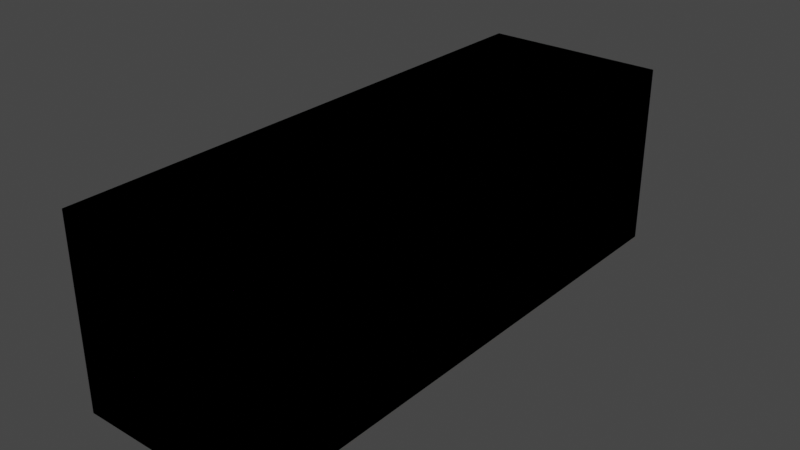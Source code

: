 # Source: corridor3.blend  (saved by Blender 3.5.10; exported with 4.5.12 LTS)
import bpy
from mathutils import Matrix  # noqa: F401  (used for matrix-valued properties, if any)

bpy.ops.wm.read_factory_settings(use_empty=True)
scene = bpy.context.scene
scene.name = 'Scene'

# ---- collections
col_collection = bpy.data.collections.new('Collection'); scene.collection.children.link(col_collection)

# ---- images (referenced by path relative to the original .blend; pixels are not part of the script)
import os
ASSET_DIR = os.environ.get("B2B_ASSET_DIR", "")  # directory of the original .blend (textures are referenced by path, not embedded)
HERE = os.path.dirname(os.path.abspath(__file__))  # packed textures are extracted next to this script under _unpacked/

def load_image(name, relpath, width, height, colorspace="sRGB"):
    """Load a texture the original file referenced (path relative to the .blend, or extracted next to this script)."""
    p = next((c for c in (os.path.join(HERE, relpath), os.path.join(ASSET_DIR, relpath)) if relpath and os.path.exists(c)), "")
    if p:
        img = bpy.data.images.load(p, check_existing=True)
        img.name = name
    else:  # same state as the original file: an image datablock whose file is absent (Cycles renders it pink)
        img = bpy.data.images.new(name, width, height)
        img.source = "FILE"
        img.filepath = "//" + (relpath or name)
    img.colorspace_settings.name = colorspace
    return img
img_floor_diffuse_png = load_image('floor_diffuse.png', 'floor_diffuse.png', 1024, 1024, 'sRGB')

# ---- materials (node trees are filled in below, after node groups)
mat_wall = bpy.data.materials.new('Wall')
mat_wall.use_backface_culling = True
mat_wall.use_transparent_shadow = False

# ---- node groups
ng_auto_smooth = bpy.data.node_groups.new('Auto Smooth', 'GeometryNodeTree')
_s = ng_auto_smooth.interface.new_socket(name='Geometry', in_out='OUTPUT', socket_type='NodeSocketGeometry')
_s = ng_auto_smooth.interface.new_socket(name='Geometry', in_out='INPUT', socket_type='NodeSocketGeometry')
_s = ng_auto_smooth.interface.new_socket(name='Angle', in_out='INPUT', socket_type='NodeSocketFloat')
_s.subtype = 'ANGLE'
_s.min_value = 0.0
_s.max_value = 3.142
ng_auto_smooth.is_modifier = True
_N = ng_auto_smooth.nodes; _L = ng_auto_smooth.links
n0 = _N.new('NodeGroupOutput'); n0.name = 'Group Output'; n0.location = (480, -100)
n1 = _N.new('NodeGroupInput'); n1.name = 'Group Input'; n1.location = (-420, -300)
n2 = _N.new('NodeGroupInput'); n2.name = 'Group Input.001'; n2.location = (-60, -100)
n3 = _N.new('GeometryNodeSetShadeSmooth'); n3.name = 'Set Shade Smooth'; n3.location = (120, -100)
n3.domain = 'EDGE'
n4 = _N.new('GeometryNodeSetShadeSmooth'); n4.name = 'Set Shade Smooth.001'; n4.location = (300, -100)
n5 = _N.new('GeometryNodeInputMeshEdgeAngle'); n5.name = 'Edge Angle'; n5.location = (-420, -220)
n6 = _N.new('GeometryNodeInputEdgeSmooth'); n6.name = 'Is Edge Smooth'; n6.location = (-60, -160)
n7 = _N.new('GeometryNodeInputShadeSmooth'); n7.name = 'Is Face Smooth'; n7.location = (-240, -340)
n8 = _N.new('FunctionNodeBooleanMath'); n8.name = 'Boolean Math'; n8.location = (-60, -220)
n9 = _N.new('FunctionNodeCompare'); n9.name = 'Compare'; n9.location = (-240, -180)
n9.operation = 'LESS_EQUAL'
_L.new(n5.outputs[0], n9.inputs[0])
_L.new(n4.outputs[0], n0.inputs[0])
_L.new(n1.outputs[1], n9.inputs[1])
_L.new(n9.outputs[0], n8.inputs[0])
_L.new(n7.outputs[0], n8.inputs[1])
_L.new(n2.outputs[0], n3.inputs[0])
_L.new(n6.outputs[0], n3.inputs[1])
_L.new(n3.outputs[0], n4.inputs[0])
_L.new(n8.outputs[0], n3.inputs[2])
n0.is_active_output = True

# ---- material node trees
mat_wall.use_nodes = True; mat_wall.node_tree.nodes.clear()
_N = mat_wall.node_tree.nodes; _L = mat_wall.node_tree.links
n0 = _N.new('ShaderNodeBsdfPrincipled'); n0.name = 'Principled BSDF'; n0.location = (10, 300)
n0.distribution = 'GGX'
n0.subsurface_method = 'RANDOM_WALK_SKIN'
n0.inputs[3].default_value = 1.45
n0.inputs[27].default_value = (0.0, 0.0, 0.0, 1.0)
n0.inputs[28].default_value = 1.0
n1 = _N.new('ShaderNodeOutputMaterial'); n1.name = 'Material Output'; n1.location = (300, 300)
n2 = _N.new('ShaderNodeTexImage'); n2.name = 'Image Texture'; n2.location = (-280, 280)
n2.image = img_floor_diffuse_png
_L.new(n0.outputs[0], n1.inputs[0])
_L.new(n2.outputs[0], n0.inputs[0])
n1.is_active_output = True

# ---- world
world_world = bpy.data.worlds.new('World'); scene.world = world_world
world_world.use_nodes = True; world_world.node_tree.nodes.clear()
_N = world_world.node_tree.nodes; _L = world_world.node_tree.links
n0 = _N.new('ShaderNodeOutputWorld'); n0.name = 'World Output'; n0.location = (300, 300)
n1 = _N.new('ShaderNodeBackground'); n1.name = 'Background'; n1.location = (10, 300)
n1.inputs[0].default_value = (0.05088, 0.05088, 0.05088, 1.0)
_L.new(n1.outputs[0], n0.inputs[0])
n0.is_active_output = True
world_world.color = (0.05088, 0.05088, 0.05088)
world_world.use_sun_shadow = False
world_world.sun_shadow_jitter_overblur = 0.0

# ---- meshes
me_levelgeometrymesh = bpy.data.meshes.new('LevelGeometryMesh')
me_levelgeometrymesh.from_pydata([(-2.0, 0.0, 4.0), (-1.0, 0.0, 3.0), (2.0, 0.0, 4.0), (-1.0, 12.0, 3.0), (1.0, 0.0, 3.0), (1.0, 12.0, 3.0), (-2.0, 12.0, 4.0), (-1.0, 10.0, 0.0), (2.0, 12.0, 4.0), (1.0, 10.0, 0.0), (-1.0, 0.0, 0.0), (-1.0, 12.0, 0.0), (-2.0, 0.0, 0.0), (1.0, 12.0, 0.0), (2.0, 0.0, 0.0), (1.0, 0.0, 0.0), (-2.0, 12.0, 0.0), (-1.0, 2.0, 0.0), (2.0, 12.0, 0.0), (1.0, 2.0, 0.0)], [], [(0, 6, 8, 2), (18, 13, 9, 7, 11, 16, 12, 10, 17, 19, 15, 14), (9, 13, 11, 7), (15, 19, 17, 10), (15, 4, 1, 10, 12, 0, 2, 14), (11, 3, 5, 13, 18, 8, 6, 16), (0, 12, 16, 6), (8, 18, 14, 2)])
_uv = me_levelgeometrymesh.uv_layers.new(name='UVMap')
_uv.uv.foreach_set('vector', [-2.0, 0.0, -2.0, 12.0, 2.0, 12.0, 2.0, 0.0, 2.0, 12.0, 1.0, 12.0, 1.0, 10.0, -1.0, 10.0, -1.0, 12.0, -2.0, 12.0, -2.0, 0.0, -1.0, 0.0, -1.0, 2.0, 1.0, 2.0, 1.0, 0.0, 2.0, 0.0, 1.0, 10.0, 1.0, 12.0, -1.0, 12.0, -1.0, 10.0, 2.0, 0.0, 2.0, 12.0, -2.0, 12.0, -2.0, 0.0, 1.0, 0.0, 1.0, 3.0, -1.0, 3.0, -1.0, 0.0, -2.0, 0.0, -2.0, 4.0, 2.0, 4.0, 2.0, 0.0, -1.0, 0.0, -1.0, 3.0, 1.0, 3.0, 1.0, 0.0, 2.0, 0.0, 2.0, 4.0, -2.0, 4.0, -2.0, 0.0, 0.0, 4.0, 0.0, 0.0, 12.0, 0.0, 12.0, 4.0, 12.0, 4.0, 12.0, 0.0, 0.0, 0.0, 0.0, 4.0])
me_levelgeometrymesh.materials.append(mat_wall)
me_levelgeometrymesh.update()
me_sector = bpy.data.meshes.new('SECTOR')
me_sector.from_pydata([(-2.0, 0.0, 0.0), (2.0, 0.0, 0.0), (-2.0, 12.0, 0.0), (2.0, 12.0, 0.0)], [], [(0, 1, 3, 2)])
_uv = me_sector.uv_layers.new(name='UVMap')
_uv.uv.foreach_set('vector', [0.0, 0.0, 1.0, 0.0, 1.0, 1.0, 0.0, 1.0])
me_sector.materials.append(None)
me_sector.materials.append(None)
me_sector.materials.append(mat_wall)
me_sector.update()
me_sector_001 = bpy.data.meshes.new('SECTOR.001')
me_sector_001.from_pydata([(-1.0, -1.0, 0.0), (1.0, -1.0, 0.0), (-1.0, 1.0, 0.0), (1.0, 1.0, 0.0)], [], [(0, 1, 3, 2)])
_uv = me_sector_001.uv_layers.new(name='UVMap')
_uv.uv.foreach_set('vector', [0.0, 0.0, 1.0, 0.0, 1.0, 1.0, 0.0, 1.0])
me_sector_001.materials.append(None)
me_sector_001.materials.append(None)
me_sector_001.materials.append(None)
me_sector_001.update()
me_sector_002 = bpy.data.meshes.new('SECTOR.002')
me_sector_002.from_pydata([(-1.0, -1.0, 0.0), (1.0, -1.0, 0.0), (-1.0, 1.0, 0.0), (1.0, 1.0, 0.0)], [], [(0, 1, 3, 2)])
_uv = me_sector_002.uv_layers.new(name='UVMap')
_uv.uv.foreach_set('vector', [0.0, 0.0, 1.0, 0.0, 1.0, 1.0, 0.0, 1.0])
me_sector_002.materials.append(None)
me_sector_002.materials.append(None)
me_sector_002.materials.append(None)
me_sector_002.update()

# ---- objects
ob_levelgeometry = bpy.data.objects.new('LevelGeometry', me_levelgeometrymesh)
ob_add_0_0 = bpy.data.objects.new('ADD[0]0', me_sector)
ob_tag_node_00 = bpy.data.objects.new('_tag_node_00', None)
ob_add_0_1 = bpy.data.objects.new('ADD[0]1', me_sector_001)
ob_add_0_2 = bpy.data.objects.new('ADD[0]2', me_sector_002)
ob_tag_node_01 = bpy.data.objects.new('_tag_node_01', None)

# ---- transforms, parenting, visibility, modifiers, constraints
ob_levelgeometry.location = (0.0, 0.0, 0.0)
ob_levelgeometry.hide_select = True
_m = ob_levelgeometry.modifiers.new('Auto Smooth', 'NODES')
_m.node_group = ng_auto_smooth
_gi = [s.identifier for s in ng_auto_smooth.interface.items_tree if s.item_type == 'SOCKET' and s.in_out == 'INPUT']
_m[_gi[1]] = 0.5206  # Angle
ob_add_0_0.location = (0.0, 0.0, 0.0)
ob_add_0_0.display_type = 'WIRE'
_m = ob_add_0_0.modifiers.new('Solidify', 'SOLIDIFY')
_m.thickness = 4.0
_m.offset = 1.0
_m.material_offset = 1
_m.material_offset_rim = 2
_m.use_even_offset = True
_m.use_quality_normals = True
ob_tag_node_00.location = (0.0, 0.0, 0.0)
ob_tag_node_00.rotation_euler = (-1.571, -0.0, 3.142)
ob_tag_node_00.empty_display_type = 'SINGLE_ARROW'
ob_add_0_1.location = (0.0, 1.0, 0.0)
ob_add_0_1.display_type = 'WIRE'
_m = ob_add_0_1.modifiers.new('Solidify', 'SOLIDIFY')
_m.thickness = 3.0
_m.offset = 1.0
_m.material_offset = 1
_m.material_offset_rim = 2
_m.use_even_offset = True
_m.use_quality_normals = True
ob_add_0_2.location = (0.0, 11.0, 0.0)
ob_add_0_2.display_type = 'WIRE'
_m = ob_add_0_2.modifiers.new('Solidify', 'SOLIDIFY')
_m.thickness = 3.0
_m.offset = 1.0
_m.material_offset = 1
_m.material_offset_rim = 2
_m.use_even_offset = True
_m.use_quality_normals = True
ob_tag_node_01.location = (0.0, 12.0, 0.0)
ob_tag_node_01.rotation_euler = (-1.571, -0.0, 6.283)
ob_tag_node_01.empty_display_type = 'SINGLE_ARROW'

# ---- collection membership
scene.collection.objects.link(ob_levelgeometry)
col_collection.objects.link(ob_add_0_0)
col_collection.objects.link(ob_tag_node_00)
col_collection.objects.link(ob_add_0_1)
col_collection.objects.link(ob_add_0_2)
col_collection.objects.link(ob_tag_node_01)

# ---- scene / render settings (as saved in the file)
scene.frame_start = 1; scene.frame_end = 250; scene.frame_set(1)
scene.render.engine = 'BLENDER_EEVEE_NEXT'
scene.cycles.sampling_pattern = 'TABULATED_SOBOL'
scene.view_settings.view_transform = 'Filmic'
bpy.context.view_layer.update()

# ---- added for rendering (the .blend has no active camera and no usable light): camera, sun
cam_auto = bpy.data.cameras.new('AutoCamera')
cam_auto.lens = 50.0
cam_auto.sensor_width = 36.0
cam_auto.clip_end = 1000.0
ob_auto_camera = bpy.data.objects.new('AutoCamera', cam_auto)
scene.collection.objects.link(ob_auto_camera)
ob_auto_camera.location = (12.2745, -8.72939, 11.8196)
ob_auto_camera.rotation_euler = (1.09748, -7.21219e-08, 0.694738)
scene.camera = ob_auto_camera
light_auto_sun = bpy.data.lights.new('AutoSun', 'SUN')
light_auto_sun.energy = 3.0
light_auto_sun.angle = 0.0523599
ob_auto_sun = bpy.data.objects.new('AutoSun', light_auto_sun)
scene.collection.objects.link(ob_auto_sun)
ob_auto_sun.rotation_euler = (0.872665, 0.174533, 0.523599)
bpy.context.view_layer.update()
